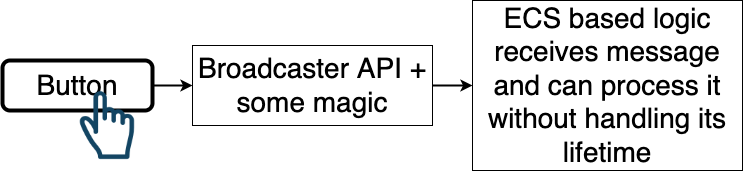

The diagram above was exported from draw.io. Its source (the exported page's mxGraphModel, read from the mxfile embedded in the PNG):
<mxGraphModel dx="1426" dy="801" grid="1" gridSize="10" guides="1" tooltips="1" connect="1" arrows="1" fold="1" page="1" pageScale="1" pageWidth="1169" pageHeight="827" background="none" math="0" shadow="0">
  <root>
    <mxCell id="0" />
    <mxCell id="1" parent="0" />
    <mxCell id="5rrfVThdeek7Pgo2NdIm-21545" style="edgeStyle=orthogonalEdgeStyle;rounded=0;orthogonalLoop=1;jettySize=auto;html=1;entryX=0;entryY=0.5;entryDx=0;entryDy=0;fontSize=28;strokeWidth=2;" edge="1" parent="1" source="5rrfVThdeek7Pgo2NdIm-21543" target="5rrfVThdeek7Pgo2NdIm-21544">
      <mxGeometry relative="1" as="geometry" />
    </mxCell>
    <mxCell id="5rrfVThdeek7Pgo2NdIm-21543" value="Button" style="rounded=1;whiteSpace=wrap;html=1;fontSize=28;strokeWidth=4;" vertex="1" parent="1">
      <mxGeometry x="410" y="120" width="150" height="50" as="geometry" />
    </mxCell>
    <mxCell id="5rrfVThdeek7Pgo2NdIm-21547" style="edgeStyle=orthogonalEdgeStyle;rounded=0;orthogonalLoop=1;jettySize=auto;html=1;entryX=0;entryY=0.5;entryDx=0;entryDy=0;fontSize=28;strokeWidth=2;" edge="1" parent="1" source="5rrfVThdeek7Pgo2NdIm-21544" target="5rrfVThdeek7Pgo2NdIm-21546">
      <mxGeometry relative="1" as="geometry" />
    </mxCell>
    <mxCell id="5rrfVThdeek7Pgo2NdIm-21544" value="Broadcaster API + some magic" style="whiteSpace=wrap;html=1;fontSize=28;strokeWidth=1;" vertex="1" parent="1">
      <mxGeometry x="600" y="105" width="240" height="80" as="geometry" />
    </mxCell>
    <mxCell id="5rrfVThdeek7Pgo2NdIm-21546" value="ECS based logic receives message and can process it without handling its lifetime" style="whiteSpace=wrap;html=1;fontSize=28;strokeWidth=1;" vertex="1" parent="1">
      <mxGeometry x="880" y="60" width="270" height="170" as="geometry" />
    </mxCell>
    <mxCell id="5rrfVThdeek7Pgo2NdIm-21550" value="" style="shape=image;html=1;verticalAlign=top;verticalLabelPosition=bottom;labelBackgroundColor=#ffffff;imageAspect=0;aspect=fixed;image=https://cdn4.iconfinder.com/data/icons/evil-icons-user-interface/64/finger-128.png;fontSize=28;strokeWidth=1;" vertex="1" parent="1">
      <mxGeometry x="470" y="140" width="90" height="90" as="geometry" />
    </mxCell>
  </root>
</mxGraphModel>